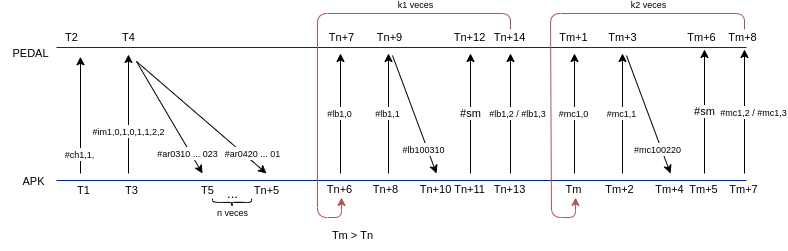

The diagram above was exported from draw.io. Its source (the exported page's mxGraphModel, read from the mxfile embedded in the PNG):
<mxGraphModel dx="167" dy="121" grid="1" gridSize="4" guides="1" tooltips="1" connect="1" arrows="1" fold="1" page="1" pageScale="1" pageWidth="1100" pageHeight="850" math="0" shadow="0">
  <root>
    <mxCell id="0" />
    <mxCell id="1" parent="0" />
    <mxCell id="39" value="PEDAL" style="text;html=1;align=center;verticalAlign=middle;resizable=0;points=[];autosize=1;strokeColor=none;fillColor=none;fontSize=11;rotation=0;container=0;" parent="1" vertex="1">
      <mxGeometry x="198" y="333.5" width="60" height="28" as="geometry" />
    </mxCell>
    <mxCell id="36" value="" style="endArrow=none;html=1;fillColor=#0050ef;strokeColor=#001DBC;" parent="1" edge="1">
      <mxGeometry width="50" height="50" relative="1" as="geometry">
        <mxPoint x="944" y="475" as="sourcePoint" />
        <mxPoint x="254" y="475" as="targetPoint" />
      </mxGeometry>
    </mxCell>
    <mxCell id="40" value="T1" style="edgeLabel;html=1;align=center;verticalAlign=middle;resizable=0;points=[];fontSize=11;rotation=0;container=0;" parent="36" vertex="1" connectable="0">
      <mxGeometry x="0.8434" y="1" relative="1" as="geometry">
        <mxPoint x="-27" y="9" as="offset" />
      </mxGeometry>
    </mxCell>
    <mxCell id="106" value="T3" style="edgeLabel;html=1;align=center;verticalAlign=middle;resizable=0;points=[];fontSize=11;rotation=0;container=0;" parent="36" vertex="1" connectable="0">
      <mxGeometry x="0.8434" y="1" relative="1" as="geometry">
        <mxPoint x="21" y="9" as="offset" />
      </mxGeometry>
    </mxCell>
    <mxCell id="158" value="T5" style="edgeLabel;html=1;align=center;verticalAlign=middle;resizable=0;points=[];fontSize=11;rotation=0;container=0;" vertex="1" connectable="0" parent="36">
      <mxGeometry x="0.8434" y="1" relative="1" as="geometry">
        <mxPoint x="97" y="9" as="offset" />
      </mxGeometry>
    </mxCell>
    <mxCell id="159" value="Tn+5" style="edgeLabel;html=1;align=center;verticalAlign=middle;resizable=0;points=[];fontSize=11;rotation=0;container=0;" vertex="1" connectable="0" parent="36">
      <mxGeometry x="0.8434" y="1" relative="1" as="geometry">
        <mxPoint x="156" y="9" as="offset" />
      </mxGeometry>
    </mxCell>
    <mxCell id="197" value="Tn+7" style="edgeLabel;html=1;align=center;verticalAlign=middle;resizable=0;points=[];fontSize=11;rotation=0;container=0;" vertex="1" connectable="0" parent="36">
      <mxGeometry x="0.8434" y="1" relative="1" as="geometry">
        <mxPoint x="231" y="-144" as="offset" />
      </mxGeometry>
    </mxCell>
    <mxCell id="201" value="Tn+9" style="edgeLabel;html=1;align=center;verticalAlign=middle;resizable=0;points=[];fontSize=11;rotation=0;container=0;" vertex="1" connectable="0" parent="36">
      <mxGeometry x="0.8434" y="1" relative="1" as="geometry">
        <mxPoint x="279" y="-144" as="offset" />
      </mxGeometry>
    </mxCell>
    <mxCell id="202" value="Tn+12" style="edgeLabel;html=1;align=center;verticalAlign=middle;resizable=0;points=[];fontSize=11;rotation=0;container=0;" vertex="1" connectable="0" parent="36">
      <mxGeometry x="0.8434" y="1" relative="1" as="geometry">
        <mxPoint x="359" y="-144" as="offset" />
      </mxGeometry>
    </mxCell>
    <mxCell id="203" value="Tn+14" style="edgeLabel;html=1;align=center;verticalAlign=middle;resizable=0;points=[];fontSize=11;rotation=0;container=0;" vertex="1" connectable="0" parent="36">
      <mxGeometry x="0.8434" y="1" relative="1" as="geometry">
        <mxPoint x="399" y="-144" as="offset" />
      </mxGeometry>
    </mxCell>
    <mxCell id="206" value="Tm+1" style="edgeLabel;html=1;align=center;verticalAlign=middle;resizable=0;points=[];fontSize=11;rotation=0;container=0;" vertex="1" connectable="0" parent="36">
      <mxGeometry x="0.8434" y="1" relative="1" as="geometry">
        <mxPoint x="463" y="-144" as="offset" />
      </mxGeometry>
    </mxCell>
    <mxCell id="207" value="Tm+3" style="edgeLabel;html=1;align=center;verticalAlign=middle;resizable=0;points=[];fontSize=11;rotation=0;container=0;" vertex="1" connectable="0" parent="36">
      <mxGeometry x="0.8434" y="1" relative="1" as="geometry">
        <mxPoint x="512" y="-144" as="offset" />
      </mxGeometry>
    </mxCell>
    <mxCell id="208" value="Tm+6" style="edgeLabel;html=1;align=center;verticalAlign=middle;resizable=0;points=[];fontSize=11;rotation=0;container=0;" vertex="1" connectable="0" parent="36">
      <mxGeometry x="0.8434" y="1" relative="1" as="geometry">
        <mxPoint x="591" y="-144" as="offset" />
      </mxGeometry>
    </mxCell>
    <mxCell id="209" value="Tm+8" style="edgeLabel;html=1;align=center;verticalAlign=middle;resizable=0;points=[];fontSize=11;rotation=0;container=0;" vertex="1" connectable="0" parent="36">
      <mxGeometry x="0.8434" y="1" relative="1" as="geometry">
        <mxPoint x="632" y="-144" as="offset" />
      </mxGeometry>
    </mxCell>
    <mxCell id="37" value="" style="endArrow=none;html=1;fillColor=#0050ef;strokeColor=#001DBC;" parent="1" edge="1">
      <mxGeometry width="50" height="50" relative="1" as="geometry">
        <mxPoint x="944" y="342" as="sourcePoint" />
        <mxPoint x="254" y="342" as="targetPoint" />
      </mxGeometry>
    </mxCell>
    <mxCell id="41" value="T2" style="edgeLabel;html=1;align=center;verticalAlign=middle;resizable=0;points=[];fontSize=11;rotation=0;container=0;" parent="37" vertex="1" connectable="0">
      <mxGeometry x="0.8434" y="1" relative="1" as="geometry">
        <mxPoint x="-39" y="-11" as="offset" />
      </mxGeometry>
    </mxCell>
    <mxCell id="38" value="APK" style="text;html=1;align=center;verticalAlign=middle;resizable=0;points=[];autosize=1;strokeColor=none;fillColor=none;fontSize=11;rotation=0;container=0;" parent="1" vertex="1">
      <mxGeometry x="209" y="461.5" width="44" height="28" as="geometry" />
    </mxCell>
    <mxCell id="42" value="" style="endArrow=classic;html=1;fontSize=11;" parent="1" edge="1">
      <mxGeometry width="50" height="50" relative="1" as="geometry">
        <mxPoint x="278" y="468" as="sourcePoint" />
        <mxPoint x="278" y="351.25" as="targetPoint" />
      </mxGeometry>
    </mxCell>
    <mxCell id="43" value="&lt;font style=&quot;font-size: 9px;&quot;&gt;#ch1,1,&lt;/font&gt;" style="edgeLabel;html=1;align=center;verticalAlign=middle;resizable=0;points=[];fontSize=11;rotation=0;container=0;" parent="42" vertex="1" connectable="0">
      <mxGeometry x="-0.2637" y="1" relative="1" as="geometry">
        <mxPoint y="24" as="offset" />
      </mxGeometry>
    </mxCell>
    <mxCell id="114" value="" style="endArrow=classic;html=1;fontSize=11;" parent="1" edge="1">
      <mxGeometry width="50" height="50" relative="1" as="geometry">
        <mxPoint x="326" y="468" as="sourcePoint" />
        <mxPoint x="326" y="349" as="targetPoint" />
      </mxGeometry>
    </mxCell>
    <mxCell id="115" value="&lt;font style=&quot;font-size: 9px;&quot;&gt;#im1,0,1,0,1,1,2,2&lt;/font&gt;" style="edgeLabel;html=1;align=center;verticalAlign=middle;resizable=0;points=[];fontSize=11;rotation=0;container=0;" parent="114" vertex="1" connectable="0">
      <mxGeometry x="-0.2637" y="1" relative="1" as="geometry">
        <mxPoint x="1" y="2" as="offset" />
      </mxGeometry>
    </mxCell>
    <mxCell id="118" value="" style="endArrow=classic;html=1;fontSize=11;" parent="1" edge="1">
      <mxGeometry width="50" height="50" relative="1" as="geometry">
        <mxPoint x="334" y="356" as="sourcePoint" />
        <mxPoint x="400" y="468" as="targetPoint" />
      </mxGeometry>
    </mxCell>
    <mxCell id="119" value="&lt;font style=&quot;font-size: 9px;&quot;&gt;#ar0310 ... 023&lt;/font&gt;" style="edgeLabel;html=1;align=center;verticalAlign=middle;resizable=0;points=[];fontSize=11;rotation=0;container=0;" parent="118" vertex="1" connectable="0">
      <mxGeometry x="-0.2637" y="1" relative="1" as="geometry">
        <mxPoint x="26" y="51" as="offset" />
      </mxGeometry>
    </mxCell>
    <mxCell id="121" value="" style="endArrow=classic;html=1;fontSize=11;" parent="1" edge="1">
      <mxGeometry width="50" height="50" relative="1" as="geometry">
        <mxPoint x="334" y="356" as="sourcePoint" />
        <mxPoint x="464" y="468" as="targetPoint" />
      </mxGeometry>
    </mxCell>
    <mxCell id="122" value="&lt;font style=&quot;font-size: 9px;&quot;&gt;#ar0420 ... 01&lt;/font&gt;" style="edgeLabel;html=1;align=center;verticalAlign=middle;resizable=0;points=[];fontSize=11;rotation=0;container=0;" parent="121" vertex="1" connectable="0">
      <mxGeometry x="-0.2637" y="1" relative="1" as="geometry">
        <mxPoint x="67" y="51" as="offset" />
      </mxGeometry>
    </mxCell>
    <mxCell id="124" value="&lt;font style=&quot;font-size: 13px;&quot;&gt;...&lt;/font&gt;" style="text;html=1;align=center;verticalAlign=middle;resizable=0;points=[];autosize=1;strokeColor=none;fillColor=none;fontSize=9;" parent="1" vertex="1">
      <mxGeometry x="413.53" y="472" width="32" height="32" as="geometry" />
    </mxCell>
    <mxCell id="125" value="" style="endArrow=classic;html=1;fontSize=11;" parent="1" edge="1">
      <mxGeometry width="50" height="50" relative="1" as="geometry">
        <mxPoint x="538" y="468" as="sourcePoint" />
        <mxPoint x="538" y="348" as="targetPoint" />
      </mxGeometry>
    </mxCell>
    <mxCell id="127" value="&lt;font style=&quot;font-size: 9px;&quot;&gt;#lb1,0&lt;/font&gt;" style="edgeLabel;html=1;align=center;verticalAlign=middle;resizable=0;points=[];fontSize=11;rotation=0;container=0;" parent="1" vertex="1" connectable="0">
      <mxGeometry x="550.0016352786661" y="411.99916556177595" as="geometry">
        <mxPoint x="-13" y="-4" as="offset" />
      </mxGeometry>
    </mxCell>
    <mxCell id="128" value="Tn+6" style="edgeLabel;html=1;align=center;verticalAlign=middle;resizable=0;points=[];fontSize=11;rotation=0;container=0;" parent="1" vertex="1" connectable="0">
      <mxGeometry x="509.9993103448277" y="490.5" as="geometry">
        <mxPoint x="27" y="-7" as="offset" />
      </mxGeometry>
    </mxCell>
    <mxCell id="130" value="" style="endArrow=classic;html=1;fontSize=11;" parent="1" edge="1">
      <mxGeometry width="50" height="50" relative="1" as="geometry">
        <mxPoint x="586" y="468" as="sourcePoint" />
        <mxPoint x="586" y="348" as="targetPoint" />
      </mxGeometry>
    </mxCell>
    <mxCell id="131" value="Tn+8" style="edgeLabel;html=1;align=center;verticalAlign=middle;resizable=0;points=[];fontSize=11;rotation=0;container=0;" parent="1" vertex="1" connectable="0">
      <mxGeometry x="555.9993103448277" y="490.5" as="geometry">
        <mxPoint x="27" y="-7" as="offset" />
      </mxGeometry>
    </mxCell>
    <mxCell id="132" value="&lt;font style=&quot;font-size: 9px;&quot;&gt;#lb1,1&lt;/font&gt;" style="edgeLabel;html=1;align=center;verticalAlign=middle;resizable=0;points=[];fontSize=11;rotation=0;container=0;" parent="1" vertex="1" connectable="0">
      <mxGeometry x="598.0016352786661" y="411.99916556177595" as="geometry">
        <mxPoint x="-13" y="-4" as="offset" />
      </mxGeometry>
    </mxCell>
    <mxCell id="135" value="" style="endArrow=classic;html=1;fontSize=11;" parent="1" edge="1">
      <mxGeometry width="50" height="50" relative="1" as="geometry">
        <mxPoint x="590" y="350" as="sourcePoint" />
        <mxPoint x="634" y="468" as="targetPoint" />
      </mxGeometry>
    </mxCell>
    <mxCell id="136" value="Tn+10" style="edgeLabel;html=1;align=center;verticalAlign=middle;resizable=0;points=[];fontSize=11;rotation=0;container=0;" parent="1" vertex="1" connectable="0">
      <mxGeometry x="605.9993103448277" y="490.5" as="geometry">
        <mxPoint x="27" y="-7" as="offset" />
      </mxGeometry>
    </mxCell>
    <mxCell id="137" value="&lt;font style=&quot;font-size: 9px;&quot;&gt;#lb100310&lt;/font&gt;" style="edgeLabel;html=1;align=center;verticalAlign=middle;resizable=0;points=[];fontSize=11;rotation=0;container=0;" parent="1" vertex="1" connectable="0">
      <mxGeometry x="634.0016352786661" y="447.99916556177595" as="geometry">
        <mxPoint x="-13" y="-4" as="offset" />
      </mxGeometry>
    </mxCell>
    <mxCell id="138" value="" style="endArrow=classic;html=1;fontSize=11;" parent="1" edge="1">
      <mxGeometry width="50" height="50" relative="1" as="geometry">
        <mxPoint x="708" y="468" as="sourcePoint" />
        <mxPoint x="708" y="348" as="targetPoint" />
      </mxGeometry>
    </mxCell>
    <mxCell id="139" value="&lt;font style=&quot;font-size: 9px;&quot;&gt;#lb1,2 /&amp;nbsp;&lt;/font&gt;&lt;span style=&quot;font-size: 9px;&quot;&gt;#lb1,3&lt;/span&gt;" style="edgeLabel;html=1;align=center;verticalAlign=middle;resizable=0;points=[];fontSize=11;rotation=0;container=0;" parent="1" vertex="1" connectable="0">
      <mxGeometry x="728.0016352786661" y="411.99916556177595" as="geometry">
        <mxPoint x="-13" y="-4" as="offset" />
      </mxGeometry>
    </mxCell>
    <mxCell id="140" value="Tn+13" style="edgeLabel;html=1;align=center;verticalAlign=middle;resizable=0;points=[];fontSize=11;rotation=0;container=0;" parent="1" vertex="1" connectable="0">
      <mxGeometry x="675.9993103448277" y="483" as="geometry">
        <mxPoint x="31" y="1" as="offset" />
      </mxGeometry>
    </mxCell>
    <mxCell id="145" value="" style="endArrow=classic;html=1;fontSize=6;fillColor=#f8cecc;strokeColor=#b85450;gradientColor=#ea6b66;" parent="1" edge="1">
      <mxGeometry width="50" height="50" relative="1" as="geometry">
        <mxPoint x="708" y="324" as="sourcePoint" />
        <mxPoint x="539" y="492" as="targetPoint" />
        <Array as="points">
          <mxPoint x="708" y="308" />
          <mxPoint x="515" y="308" />
          <mxPoint x="515" y="512" />
          <mxPoint x="539" y="512" />
        </Array>
      </mxGeometry>
    </mxCell>
    <mxCell id="147" value="k1 veces" style="edgeLabel;html=1;align=center;verticalAlign=middle;resizable=0;points=[];fontSize=9;" parent="145" vertex="1" connectable="0">
      <mxGeometry x="-0.6249" y="-1" relative="1" as="geometry">
        <mxPoint x="-26" y="-7" as="offset" />
      </mxGeometry>
    </mxCell>
    <mxCell id="148" value="#sm" style="endArrow=classic;html=1;fontSize=11;" parent="1" edge="1">
      <mxGeometry width="50" height="50" relative="1" as="geometry">
        <mxPoint x="668" y="468" as="sourcePoint" />
        <mxPoint x="668" y="348" as="targetPoint" />
      </mxGeometry>
    </mxCell>
    <mxCell id="149" value="Tn+11" style="edgeLabel;html=1;align=center;verticalAlign=middle;resizable=0;points=[];fontSize=11;rotation=0;container=0;" parent="1" vertex="1" connectable="0">
      <mxGeometry x="639.9993103448277" y="490.5" as="geometry">
        <mxPoint x="27" y="-7" as="offset" />
      </mxGeometry>
    </mxCell>
    <mxCell id="151" value="T4" style="edgeLabel;html=1;align=center;verticalAlign=middle;resizable=0;points=[];fontSize=11;rotation=0;container=0;" vertex="1" connectable="0" parent="1">
      <mxGeometry x="326.0049285900928" y="331.5041905460984" as="geometry" />
    </mxCell>
    <mxCell id="160" value="" style="shape=curlyBracket;whiteSpace=wrap;html=1;rounded=1;labelPosition=left;verticalLabelPosition=middle;align=right;verticalAlign=middle;fontSize=9;rotation=-90;" vertex="1" parent="1">
      <mxGeometry x="425.74" y="477.41" width="7.57" height="39.02" as="geometry" />
    </mxCell>
    <mxCell id="161" value="n veces" style="text;html=1;align=center;verticalAlign=middle;resizable=0;points=[];autosize=1;strokeColor=none;fillColor=none;fontSize=9;" vertex="1" parent="1">
      <mxGeometry x="403.53" y="496" width="52" height="24" as="geometry" />
    </mxCell>
    <mxCell id="181" value="" style="endArrow=classic;html=1;fontSize=11;" edge="1" parent="1">
      <mxGeometry width="50" height="50" relative="1" as="geometry">
        <mxPoint x="772" y="468" as="sourcePoint" />
        <mxPoint x="772" y="348" as="targetPoint" />
      </mxGeometry>
    </mxCell>
    <mxCell id="182" value="&lt;font style=&quot;font-size: 9px;&quot;&gt;#mc1,0&lt;/font&gt;" style="edgeLabel;html=1;align=center;verticalAlign=middle;resizable=0;points=[];fontSize=11;rotation=0;container=0;" vertex="1" connectable="0" parent="1">
      <mxGeometry x="784.0016352786661" y="411.99916556177595" as="geometry">
        <mxPoint x="-13" y="-4" as="offset" />
      </mxGeometry>
    </mxCell>
    <mxCell id="183" value="Tm" style="edgeLabel;html=1;align=center;verticalAlign=middle;resizable=0;points=[];fontSize=11;rotation=0;container=0;" vertex="1" connectable="0" parent="1">
      <mxGeometry x="743.9993103448277" y="490.5" as="geometry">
        <mxPoint x="27" y="-7" as="offset" />
      </mxGeometry>
    </mxCell>
    <mxCell id="184" value="" style="endArrow=classic;html=1;fontSize=11;" edge="1" parent="1">
      <mxGeometry width="50" height="50" relative="1" as="geometry">
        <mxPoint x="820" y="468" as="sourcePoint" />
        <mxPoint x="820" y="348" as="targetPoint" />
      </mxGeometry>
    </mxCell>
    <mxCell id="185" value="Tm+2" style="edgeLabel;html=1;align=center;verticalAlign=middle;resizable=0;points=[];fontSize=11;rotation=0;container=0;" vertex="1" connectable="0" parent="1">
      <mxGeometry x="789.9993103448277" y="490.5" as="geometry">
        <mxPoint x="27" y="-7" as="offset" />
      </mxGeometry>
    </mxCell>
    <mxCell id="186" value="&lt;font style=&quot;font-size: 9px;&quot;&gt;#mc1,1&lt;/font&gt;" style="edgeLabel;html=1;align=center;verticalAlign=middle;resizable=0;points=[];fontSize=11;rotation=0;container=0;" vertex="1" connectable="0" parent="1">
      <mxGeometry x="832.0016352786661" y="411.99916556177595" as="geometry">
        <mxPoint x="-13" y="-4" as="offset" />
      </mxGeometry>
    </mxCell>
    <mxCell id="187" value="" style="endArrow=classic;html=1;fontSize=11;" edge="1" parent="1">
      <mxGeometry width="50" height="50" relative="1" as="geometry">
        <mxPoint x="824" y="350" as="sourcePoint" />
        <mxPoint x="868" y="468" as="targetPoint" />
      </mxGeometry>
    </mxCell>
    <mxCell id="188" value="Tm+4" style="edgeLabel;html=1;align=center;verticalAlign=middle;resizable=0;points=[];fontSize=11;rotation=0;container=0;" vertex="1" connectable="0" parent="1">
      <mxGeometry x="839.9993103448277" y="490.5" as="geometry">
        <mxPoint x="27" y="-7" as="offset" />
      </mxGeometry>
    </mxCell>
    <mxCell id="189" value="&lt;font style=&quot;font-size: 9px;&quot;&gt;#mc100220&lt;/font&gt;" style="edgeLabel;html=1;align=center;verticalAlign=middle;resizable=0;points=[];fontSize=11;rotation=0;container=0;" vertex="1" connectable="0" parent="1">
      <mxGeometry x="868.0016352786661" y="447.99916556177595" as="geometry">
        <mxPoint x="-13" y="-4" as="offset" />
      </mxGeometry>
    </mxCell>
    <mxCell id="190" value="" style="endArrow=classic;html=1;fontSize=11;" edge="1" parent="1">
      <mxGeometry width="50" height="50" relative="1" as="geometry">
        <mxPoint x="942" y="468" as="sourcePoint" />
        <mxPoint x="942" y="344" as="targetPoint" />
      </mxGeometry>
    </mxCell>
    <mxCell id="191" value="&lt;font style=&quot;font-size: 9px;&quot;&gt;#mc1,2 /&amp;nbsp;&lt;/font&gt;&lt;span style=&quot;font-size: 9px;&quot;&gt;#mc1,3&lt;/span&gt;" style="edgeLabel;html=1;align=center;verticalAlign=middle;resizable=0;points=[];fontSize=11;rotation=0;container=0;" vertex="1" connectable="0" parent="1">
      <mxGeometry x="964.0016352786661" y="410.99916556177595" as="geometry">
        <mxPoint x="-13" y="-4" as="offset" />
      </mxGeometry>
    </mxCell>
    <mxCell id="192" value="Tm+7" style="edgeLabel;html=1;align=center;verticalAlign=middle;resizable=0;points=[];fontSize=11;rotation=0;container=0;" vertex="1" connectable="0" parent="1">
      <mxGeometry x="913.9993103448277" y="490.5" as="geometry">
        <mxPoint x="27" y="-7" as="offset" />
      </mxGeometry>
    </mxCell>
    <mxCell id="193" value="" style="endArrow=classic;html=1;fontSize=6;fillColor=#f8cecc;strokeColor=#b85450;gradientColor=#ea6b66;" edge="1" parent="1">
      <mxGeometry width="50" height="50" relative="1" as="geometry">
        <mxPoint x="942" y="324" as="sourcePoint" />
        <mxPoint x="773" y="492" as="targetPoint" />
        <Array as="points">
          <mxPoint x="942" y="308" />
          <mxPoint x="748" y="308" />
          <mxPoint x="749" y="512" />
          <mxPoint x="773" y="512" />
        </Array>
      </mxGeometry>
    </mxCell>
    <mxCell id="194" value="k2 veces" style="edgeLabel;html=1;align=center;verticalAlign=middle;resizable=0;points=[];fontSize=9;" vertex="1" connectable="0" parent="193">
      <mxGeometry x="-0.6249" y="-1" relative="1" as="geometry">
        <mxPoint x="-26" y="-7" as="offset" />
      </mxGeometry>
    </mxCell>
    <mxCell id="195" value="#sm" style="endArrow=classic;html=1;fontSize=11;" edge="1" parent="1">
      <mxGeometry width="50" height="50" relative="1" as="geometry">
        <mxPoint x="902" y="468" as="sourcePoint" />
        <mxPoint x="902" y="344" as="targetPoint" />
      </mxGeometry>
    </mxCell>
    <mxCell id="196" value="Tm+5" style="edgeLabel;html=1;align=center;verticalAlign=middle;resizable=0;points=[];fontSize=11;rotation=0;container=0;" vertex="1" connectable="0" parent="1">
      <mxGeometry x="873.9993103448277" y="490.5" as="geometry">
        <mxPoint x="27" y="-7" as="offset" />
      </mxGeometry>
    </mxCell>
    <mxCell id="204" value="&lt;font style=&quot;font-size: 11px;&quot;&gt;Tm &amp;gt; Tn&lt;/font&gt;" style="text;html=1;align=center;verticalAlign=middle;resizable=0;points=[];autosize=1;strokeColor=none;fillColor=none;fontSize=9;" vertex="1" parent="1">
      <mxGeometry x="518" y="516.43" width="64" height="28" as="geometry" />
    </mxCell>
  </root>
</mxGraphModel>